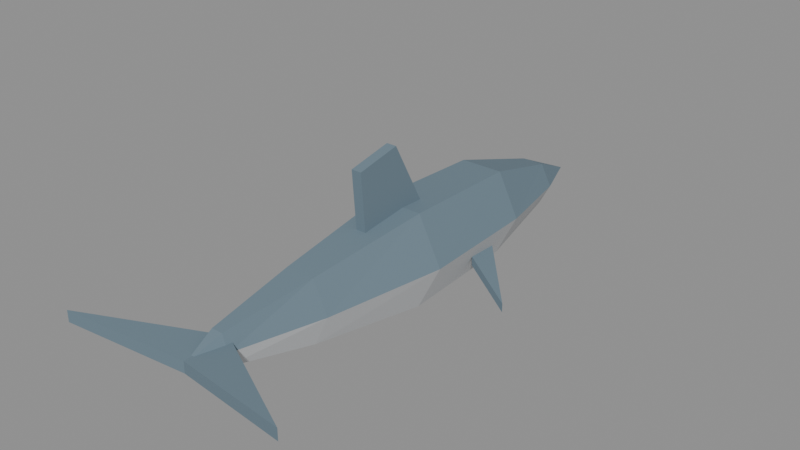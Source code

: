 # Source: dolphin.blend  (saved by Blender 5.2.44; exported with 4.5.12 LTS)
import bpy
from mathutils import Matrix  # noqa: F401  (used for matrix-valued properties, if any)

bpy.ops.wm.read_factory_settings(use_empty=True)
scene = bpy.context.scene
scene.name = 'Scene'

# ---- materials (node trees are filled in below, after node groups)
mat_dolphin = bpy.data.materials.new('dolphin')

# ---- material node trees
mat_dolphin.use_nodes = True; mat_dolphin.node_tree.nodes.clear()
_N = mat_dolphin.node_tree.nodes; _L = mat_dolphin.node_tree.links
n0 = _N.new('ShaderNodeBsdfPrincipled'); n0.name = 'Principled BSDF'; n0.location = (-200, 100)
n0.inputs[2].default_value = 0.85
n0.inputs[10].default_value = 0.005
n1 = _N.new('ShaderNodeOutputMaterial'); n1.name = 'Material Output'; n1.location = (200, 100)
n2 = _N.new('ShaderNodeVertexColor'); n2.name = 'Color Attribute'; n2.location = (-300, 300)
n2.layer_name = 'Color'
_L.new(n0.outputs[0], n1.inputs[0])
_L.new(n2.outputs[0], n0.inputs[0])
n1.is_active_output = True

# ---- meshes
me_dolphin = bpy.data.meshes.new('dolphin')
me_dolphin.from_pydata([(0.0, 1.2, -0.02), (0.1, 0.95, 0.0), (0.05, 0.95, 0.09526), (-0.05, 0.95, 0.09526), (-0.1, 0.95, 1.347e-17), (-0.05, 0.95, -0.09526), (0.05, 0.95, -0.09526), (0.19, 0.55, 0.02), (0.095, 0.55, 0.2105), (-0.095, 0.55, 0.2105), (-0.19, 0.55, 0.02), (-0.095, 0.55, -0.1705), (0.095, 0.55, -0.1705), (0.21, 0.0, 0.02), (0.105, 0.0, 0.2278), (-0.105, 0.0, 0.2278), (-0.21, 0.0, 0.02), (-0.105, 0.0, -0.1878), (0.105, 0.0, -0.1878), (0.13, -0.55, 0.03), (0.065, -0.55, 0.1686), (-0.065, -0.55, 0.1686), (-0.13, -0.55, 0.03), (-0.065, -0.55, -0.1086), (0.065, -0.55, -0.1086), (0.05, -0.95, 0.05), (0.025, -0.95, 0.1193), (-0.025, -0.95, 0.1193), (-0.05, -0.95, 0.05), (-0.025, -0.95, -0.01928), (0.025, -0.95, -0.01928), (0.0, -1.1, 0.06), (0.0225, 0.12, 0.2), (0.0225, -0.04, 0.5), (0.0225, -0.24, 0.46), (0.0225, -0.22, 0.2), (-0.0225, 0.12, 0.2), (-0.0225, -0.04, 0.5), (-0.0225, -0.24, 0.46), (-0.0225, -0.22, 0.2), (0.0, -0.9, 0.075), (0.52, -1.18, 0.105), (0.0, -1.1, 0.075), (-0.52, -1.18, 0.105), (0.0, -0.9, 0.025), (0.52, -1.18, 0.055), (0.0, -1.1, 0.025), (-0.52, -1.18, 0.055), (0.14, 0.45, -0.08), (0.36, 0.22, -0.18), (0.16, 0.28, -0.06), (0.14, 0.45, -0.12), (0.36, 0.22, -0.22), (0.16, 0.28, -0.1), (-0.14, 0.45, -0.08), (-0.36, 0.22, -0.18), (-0.16, 0.28, -0.06), (-0.14, 0.45, -0.12), (-0.36, 0.22, -0.22), (-0.16, 0.28, -0.1)], [], [(0, 2, 1), (0, 3, 2), (0, 4, 3), (0, 5, 4), (0, 6, 5), (0, 1, 6), (2, 7, 1), (3, 8, 2), (3, 10, 9), (4, 11, 10), (6, 11, 5), (1, 12, 6), (8, 13, 7), (9, 14, 8), (9, 16, 15), (11, 16, 10), (12, 17, 11), (12, 13, 18), (14, 19, 13), (15, 20, 14), (15, 22, 21), (16, 23, 22), (18, 23, 17), (13, 24, 18), (20, 25, 19), (21, 26, 20), (21, 28, 27), (22, 29, 28), (24, 29, 23), (19, 30, 24), (31, 25, 26), (31, 26, 27), (31, 27, 28), (31, 28, 29), (31, 29, 30), (31, 30, 25), (33, 35, 32), (39, 37, 36), (33, 32, 36), (34, 33, 37), (35, 34, 38), (32, 35, 39), (40, 43, 42), (46, 47, 44), (40, 45, 44), (42, 45, 41), (42, 47, 46), (40, 47, 43), (48, 50, 49), (53, 51, 52), (49, 51, 48), (49, 53, 52), (48, 53, 50), (54, 55, 56), (59, 58, 57), (55, 54, 57), (55, 58, 59), (54, 56, 59), (2, 8, 7), (3, 9, 8), (3, 4, 10), (4, 5, 11), (6, 12, 11), (1, 7, 12), (8, 14, 13), (9, 15, 14), (9, 10, 16), (11, 17, 16), (12, 18, 17), (12, 7, 13), (14, 20, 19), (15, 21, 20), (15, 16, 22), (16, 17, 23), (18, 24, 23), (13, 19, 24), (20, 26, 25), (21, 27, 26), (21, 22, 28), (22, 23, 29), (24, 30, 29), (19, 25, 30), (33, 34, 35), (39, 38, 37), (33, 36, 37), (34, 37, 38), (35, 38, 39), (32, 39, 36), (40, 42, 41), (46, 44, 45), (40, 41, 45), (42, 46, 45), (42, 43, 47), (40, 44, 47), (49, 52, 51), (49, 50, 53), (48, 51, 53), (55, 57, 58), (55, 59, 56), (54, 59, 57)])
_ca = me_dolphin.color_attributes.new('Color', 'FLOAT_COLOR', 'CORNER')
_ca.data.foreach_set('color', [0.1473, 0.214, 0.2633, 1.0, 0.1473, 0.214, 0.2633, 1.0, 0.1473, 0.214, 0.2633, 1.0, 0.1473, 0.214, 0.2633, 1.0, 0.1473, 0.214, 0.2633, 1.0, 0.1473, 0.214, 0.2633, 1.0, 0.1473, 0.214, 0.2633, 1.0, 0.1473, 0.214, 0.2633, 1.0, 0.1473, 0.214, 0.2633, 1.0, 0.6038, 0.6209, 0.6383, 1.0, 0.6038, 0.6209, 0.6383, 1.0, 0.6038, 0.6209, 0.6383, 1.0, 0.6038, 0.6209, 0.6383, 1.0, 0.6038, 0.6209, 0.6383, 1.0, 0.6038, 0.6209, 0.6383, 1.0, 0.6038, 0.6209, 0.6383, 1.0, 0.6038, 0.6209, 0.6383, 1.0, 0.6038, 0.6209, 0.6383, 1.0, 0.1473, 0.214, 0.2633, 1.0, 0.1473, 0.214, 0.2633, 1.0, 0.1473, 0.214, 0.2633, 1.0, 0.1473, 0.214, 0.2633, 1.0, 0.1473, 0.214, 0.2633, 1.0, 0.1473, 0.214, 0.2633, 1.0, 0.1473, 0.214, 0.2633, 1.0, 0.1473, 0.214, 0.2633, 1.0, 0.1473, 0.214, 0.2633, 1.0, 0.6038, 0.6209, 0.6383, 1.0, 0.6038, 0.6209, 0.6383, 1.0, 0.6038, 0.6209, 0.6383, 1.0, 0.6038, 0.6209, 0.6383, 1.0, 0.6038, 0.6209, 0.6383, 1.0, 0.6038, 0.6209, 0.6383, 1.0, 0.6038, 0.6209, 0.6383, 1.0, 0.6038, 0.6209, 0.6383, 1.0, 0.6038, 0.6209, 0.6383, 1.0, 0.1473, 0.214, 0.2633, 1.0, 0.1473, 0.214, 0.2633, 1.0, 0.1473, 0.214, 0.2633, 1.0, 0.1473, 0.214, 0.2633, 1.0, 0.1473, 0.214, 0.2633, 1.0, 0.1473, 0.214, 0.2633, 1.0, 0.1473, 0.214, 0.2633, 1.0, 0.1473, 0.214, 0.2633, 1.0, 0.1473, 0.214, 0.2633, 1.0, 0.6038, 0.6209, 0.6383, 1.0, 0.6038, 0.6209, 0.6383, 1.0, 0.6038, 0.6209, 0.6383, 1.0, 0.6038, 0.6209, 0.6383, 1.0, 0.6038, 0.6209, 0.6383, 1.0, 0.6038, 0.6209, 0.6383, 1.0, 0.6038, 0.6209, 0.6383, 1.0, 0.6038, 0.6209, 0.6383, 1.0, 0.6038, 0.6209, 0.6383, 1.0, 0.1473, 0.214, 0.2633, 1.0, 0.1473, 0.214, 0.2633, 1.0, 0.1473, 0.214, 0.2633, 1.0, 0.1473, 0.214, 0.2633, 1.0, 0.1473, 0.214, 0.2633, 1.0, 0.1473, 0.214, 0.2633, 1.0, 0.1473, 0.214, 0.2633, 1.0, 0.1473, 0.214, 0.2633, 1.0, 0.1473, 0.214, 0.2633, 1.0, 0.6038, 0.6209, 0.6383, 1.0, 0.6038, 0.6209, 0.6383, 1.0, 0.6038, 0.6209, 0.6383, 1.0, 0.6038, 0.6209, 0.6383, 1.0, 0.6038, 0.6209, 0.6383, 1.0, 0.6038, 0.6209, 0.6383, 1.0, 0.6038, 0.6209, 0.6383, 1.0, 0.6038, 0.6209, 0.6383, 1.0, 0.6038, 0.6209, 0.6383, 1.0, 0.1473, 0.214, 0.2633, 1.0, 0.1473, 0.214, 0.2633, 1.0, 0.1473, 0.214, 0.2633, 1.0, 0.1473, 0.214, 0.2633, 1.0, 0.1473, 0.214, 0.2633, 1.0, 0.1473, 0.214, 0.2633, 1.0, 0.1473, 0.214, 0.2633, 1.0, 0.1473, 0.214, 0.2633, 1.0, 0.1473, 0.214, 0.2633, 1.0, 0.6038, 0.6209, 0.6383, 1.0, 0.6038, 0.6209, 0.6383, 1.0, 0.6038, 0.6209, 0.6383, 1.0, 0.6038, 0.6209, 0.6383, 1.0, 0.6038, 0.6209, 0.6383, 1.0, 0.6038, 0.6209, 0.6383, 1.0, 0.6038, 0.6209, 0.6383, 1.0, 0.6038, 0.6209, 0.6383, 1.0, 0.6038, 0.6209, 0.6383, 1.0, 0.1473, 0.214, 0.2633, 1.0, 0.1473, 0.214, 0.2633, 1.0, 0.1473, 0.214, 0.2633, 1.0, 0.1473, 0.214, 0.2633, 1.0, 0.1473, 0.214, 0.2633, 1.0, 0.1473, 0.214, 0.2633, 1.0, 0.1473, 0.214, 0.2633, 1.0, 0.1473, 0.214, 0.2633, 1.0, 0.1473, 0.214, 0.2633, 1.0, 0.6038, 0.6209, 0.6383, 1.0, 0.6038, 0.6209, 0.6383, 1.0, 0.6038, 0.6209, 0.6383, 1.0, 0.6038, 0.6209, 0.6383, 1.0, 0.6038, 0.6209, 0.6383, 1.0, 0.6038, 0.6209, 0.6383, 1.0, 0.6038, 0.6209, 0.6383, 1.0, 0.6038, 0.6209, 0.6383, 1.0, 0.6038, 0.6209, 0.6383, 1.0, 0.1473, 0.214, 0.2633, 1.0, 0.1473, 0.214, 0.2633, 1.0, 0.1473, 0.214, 0.2633, 1.0, 0.1473, 0.214, 0.2633, 1.0, 0.1473, 0.214, 0.2633, 1.0, 0.1473, 0.214, 0.2633, 1.0, 0.1473, 0.214, 0.2633, 1.0, 0.1473, 0.214, 0.2633, 1.0, 0.1473, 0.214, 0.2633, 1.0, 0.1473, 0.214, 0.2633, 1.0, 0.1473, 0.214, 0.2633, 1.0, 0.1473, 0.214, 0.2633, 1.0, 0.1473, 0.214, 0.2633, 1.0, 0.1473, 0.214, 0.2633, 1.0, 0.1473, 0.214, 0.2633, 1.0, 0.6038, 0.6209, 0.6383, 1.0, 0.6038, 0.6209, 0.6383, 1.0, 0.6038, 0.6209, 0.6383, 1.0, 0.1473, 0.214, 0.2633, 1.0, 0.1473, 0.214, 0.2633, 1.0, 0.1473, 0.214, 0.2633, 1.0, 0.6038, 0.6209, 0.6383, 1.0, 0.6038, 0.6209, 0.6383, 1.0, 0.6038, 0.6209, 0.6383, 1.0, 0.1473, 0.214, 0.2633, 1.0, 0.1473, 0.214, 0.2633, 1.0, 0.1473, 0.214, 0.2633, 1.0, 0.1473, 0.214, 0.2633, 1.0, 0.1473, 0.214, 0.2633, 1.0, 0.1473, 0.214, 0.2633, 1.0, 0.1473, 0.214, 0.2633, 1.0, 0.1473, 0.214, 0.2633, 1.0, 0.1473, 0.214, 0.2633, 1.0, 0.1473, 0.214, 0.2633, 1.0, 0.1473, 0.214, 0.2633, 1.0, 0.1473, 0.214, 0.2633, 1.0, 0.1473, 0.214, 0.2633, 1.0, 0.1473, 0.214, 0.2633, 1.0, 0.1473, 0.214, 0.2633, 1.0, 0.6038, 0.6209, 0.6383, 1.0, 0.6038, 0.6209, 0.6383, 1.0, 0.6038, 0.6209, 0.6383, 1.0, 0.1473, 0.214, 0.2633, 1.0, 0.1473, 0.214, 0.2633, 1.0, 0.1473, 0.214, 0.2633, 1.0, 0.1473, 0.214, 0.2633, 1.0, 0.1473, 0.214, 0.2633, 1.0, 0.1473, 0.214, 0.2633, 1.0, 0.1473, 0.214, 0.2633, 1.0, 0.1473, 0.214, 0.2633, 1.0, 0.1473, 0.214, 0.2633, 1.0, 0.1473, 0.214, 0.2633, 1.0, 0.1473, 0.214, 0.2633, 1.0, 0.1473, 0.214, 0.2633, 1.0, 0.6038, 0.6209, 0.6383, 1.0, 0.6038, 0.6209, 0.6383, 1.0, 0.6038, 0.6209, 0.6383, 1.0, 0.1473, 0.214, 0.2633, 1.0, 0.1473, 0.214, 0.2633, 1.0, 0.1473, 0.214, 0.2633, 1.0, 0.1473, 0.214, 0.2633, 1.0, 0.1473, 0.214, 0.2633, 1.0, 0.1473, 0.214, 0.2633, 1.0, 0.1473, 0.214, 0.2633, 1.0, 0.1473, 0.214, 0.2633, 1.0, 0.1473, 0.214, 0.2633, 1.0, 0.1473, 0.214, 0.2633, 1.0, 0.1473, 0.214, 0.2633, 1.0, 0.1473, 0.214, 0.2633, 1.0, 0.1473, 0.214, 0.2633, 1.0, 0.1473, 0.214, 0.2633, 1.0, 0.1473, 0.214, 0.2633, 1.0, 0.1473, 0.214, 0.2633, 1.0, 0.1473, 0.214, 0.2633, 1.0, 0.1473, 0.214, 0.2633, 1.0, 0.6038, 0.6209, 0.6383, 1.0, 0.6038, 0.6209, 0.6383, 1.0, 0.6038, 0.6209, 0.6383, 1.0, 0.6038, 0.6209, 0.6383, 1.0, 0.6038, 0.6209, 0.6383, 1.0, 0.6038, 0.6209, 0.6383, 1.0, 0.6038, 0.6209, 0.6383, 1.0, 0.6038, 0.6209, 0.6383, 1.0, 0.6038, 0.6209, 0.6383, 1.0, 0.1473, 0.214, 0.2633, 1.0, 0.1473, 0.214, 0.2633, 1.0, 0.1473, 0.214, 0.2633, 1.0, 0.1473, 0.214, 0.2633, 1.0, 0.1473, 0.214, 0.2633, 1.0, 0.1473, 0.214, 0.2633, 1.0, 0.1473, 0.214, 0.2633, 1.0, 0.1473, 0.214, 0.2633, 1.0, 0.1473, 0.214, 0.2633, 1.0, 0.6038, 0.6209, 0.6383, 1.0, 0.6038, 0.6209, 0.6383, 1.0, 0.6038, 0.6209, 0.6383, 1.0, 0.6038, 0.6209, 0.6383, 1.0, 0.6038, 0.6209, 0.6383, 1.0, 0.6038, 0.6209, 0.6383, 1.0, 0.6038, 0.6209, 0.6383, 1.0, 0.6038, 0.6209, 0.6383, 1.0, 0.6038, 0.6209, 0.6383, 1.0, 0.1473, 0.214, 0.2633, 1.0, 0.1473, 0.214, 0.2633, 1.0, 0.1473, 0.214, 0.2633, 1.0, 0.1473, 0.214, 0.2633, 1.0, 0.1473, 0.214, 0.2633, 1.0, 0.1473, 0.214, 0.2633, 1.0, 0.1473, 0.214, 0.2633, 1.0, 0.1473, 0.214, 0.2633, 1.0, 0.1473, 0.214, 0.2633, 1.0, 0.6038, 0.6209, 0.6383, 1.0, 0.6038, 0.6209, 0.6383, 1.0, 0.6038, 0.6209, 0.6383, 1.0, 0.6038, 0.6209, 0.6383, 1.0, 0.6038, 0.6209, 0.6383, 1.0, 0.6038, 0.6209, 0.6383, 1.0, 0.6038, 0.6209, 0.6383, 1.0, 0.6038, 0.6209, 0.6383, 1.0, 0.6038, 0.6209, 0.6383, 1.0, 0.1473, 0.214, 0.2633, 1.0, 0.1473, 0.214, 0.2633, 1.0, 0.1473, 0.214, 0.2633, 1.0, 0.1473, 0.214, 0.2633, 1.0, 0.1473, 0.214, 0.2633, 1.0, 0.1473, 0.214, 0.2633, 1.0, 0.1473, 0.214, 0.2633, 1.0, 0.1473, 0.214, 0.2633, 1.0, 0.1473, 0.214, 0.2633, 1.0, 0.6038, 0.6209, 0.6383, 1.0, 0.6038, 0.6209, 0.6383, 1.0, 0.6038, 0.6209, 0.6383, 1.0, 0.6038, 0.6209, 0.6383, 1.0, 0.6038, 0.6209, 0.6383, 1.0, 0.6038, 0.6209, 0.6383, 1.0, 0.6038, 0.6209, 0.6383, 1.0, 0.6038, 0.6209, 0.6383, 1.0, 0.6038, 0.6209, 0.6383, 1.0, 0.1473, 0.214, 0.2633, 1.0, 0.1473, 0.214, 0.2633, 1.0, 0.1473, 0.214, 0.2633, 1.0, 0.1473, 0.214, 0.2633, 1.0, 0.1473, 0.214, 0.2633, 1.0, 0.1473, 0.214, 0.2633, 1.0, 0.1473, 0.214, 0.2633, 1.0, 0.1473, 0.214, 0.2633, 1.0, 0.1473, 0.214, 0.2633, 1.0, 0.1473, 0.214, 0.2633, 1.0, 0.1473, 0.214, 0.2633, 1.0, 0.1473, 0.214, 0.2633, 1.0, 0.1473, 0.214, 0.2633, 1.0, 0.1473, 0.214, 0.2633, 1.0, 0.1473, 0.214, 0.2633, 1.0, 0.6038, 0.6209, 0.6383, 1.0, 0.6038, 0.6209, 0.6383, 1.0, 0.6038, 0.6209, 0.6383, 1.0, 0.1473, 0.214, 0.2633, 1.0, 0.1473, 0.214, 0.2633, 1.0, 0.1473, 0.214, 0.2633, 1.0, 0.6038, 0.6209, 0.6383, 1.0, 0.6038, 0.6209, 0.6383, 1.0, 0.6038, 0.6209, 0.6383, 1.0, 0.1473, 0.214, 0.2633, 1.0, 0.1473, 0.214, 0.2633, 1.0, 0.1473, 0.214, 0.2633, 1.0, 0.1473, 0.214, 0.2633, 1.0, 0.1473, 0.214, 0.2633, 1.0, 0.1473, 0.214, 0.2633, 1.0, 0.1473, 0.214, 0.2633, 1.0, 0.1473, 0.214, 0.2633, 1.0, 0.1473, 0.214, 0.2633, 1.0, 0.1473, 0.214, 0.2633, 1.0, 0.1473, 0.214, 0.2633, 1.0, 0.1473, 0.214, 0.2633, 1.0, 0.1473, 0.214, 0.2633, 1.0, 0.1473, 0.214, 0.2633, 1.0, 0.1473, 0.214, 0.2633, 1.0, 0.1473, 0.214, 0.2633, 1.0, 0.1473, 0.214, 0.2633, 1.0, 0.1473, 0.214, 0.2633, 1.0, 0.1473, 0.214, 0.2633, 1.0, 0.1473, 0.214, 0.2633, 1.0, 0.1473, 0.214, 0.2633, 1.0, 0.1473, 0.214, 0.2633, 1.0, 0.1473, 0.214, 0.2633, 1.0, 0.1473, 0.214, 0.2633, 1.0, 0.1473, 0.214, 0.2633, 1.0, 0.1473, 0.214, 0.2633, 1.0, 0.1473, 0.214, 0.2633, 1.0, 0.1473, 0.214, 0.2633, 1.0, 0.1473, 0.214, 0.2633, 1.0, 0.1473, 0.214, 0.2633, 1.0])
me_dolphin.materials.append(mat_dolphin)
me_dolphin.update()

# ---- objects
ob_dolphin = bpy.data.objects.new('dolphin', me_dolphin)

# ---- transforms, parenting, visibility, modifiers, constraints
ob_dolphin.location = (0.0, 0.0, 0.0)

# ---- collection membership
scene.collection.objects.link(ob_dolphin)

# ---- scene / render settings (as saved in the file)
scene.frame_start = 1; scene.frame_end = 250; scene.frame_set(1)
scene.render.engine = 'BLENDER_EEVEE_NEXT'
scene.render.bake_bias = 0.0
scene.render.bake_samples = 0
scene.render.compositor_device = 'GPU'
scene.eevee.use_volume_custom_range = False
scene.eevee.fast_gi_thickness_near = 0.1
scene.eevee.fast_gi_thickness_far = 0.0
scene.eevee.ray_tracing_options.screen_trace_thickness = 0.1
bpy.context.view_layer.update()

# ---- added for rendering (the .blend has no active camera and no usable light): camera, sun + grey world if the file has none
cam_auto = bpy.data.cameras.new('AutoCamera')
cam_auto.lens = 50.0
cam_auto.sensor_width = 36.0
cam_auto.clip_end = 1000.0
ob_auto_camera = bpy.data.objects.new('AutoCamera', cam_auto)
scene.collection.objects.link(ob_auto_camera)
ob_auto_camera.location = (2.49372, -2.98246, 2.13497)
ob_auto_camera.rotation_euler = (1.09748, -7.21219e-08, 0.694738)
scene.camera = ob_auto_camera
light_auto_sun = bpy.data.lights.new('AutoSun', 'SUN')
light_auto_sun.energy = 3.0
light_auto_sun.angle = 0.0523599
ob_auto_sun = bpy.data.objects.new('AutoSun', light_auto_sun)
scene.collection.objects.link(ob_auto_sun)
ob_auto_sun.rotation_euler = (0.872665, 0.174533, 0.523599)
if scene.world is None:
    world_auto = bpy.data.worlds.new('AutoWorld')
    world_auto.color = (0.3, 0.3, 0.3)
    scene.world = world_auto
bpy.context.view_layer.update()
